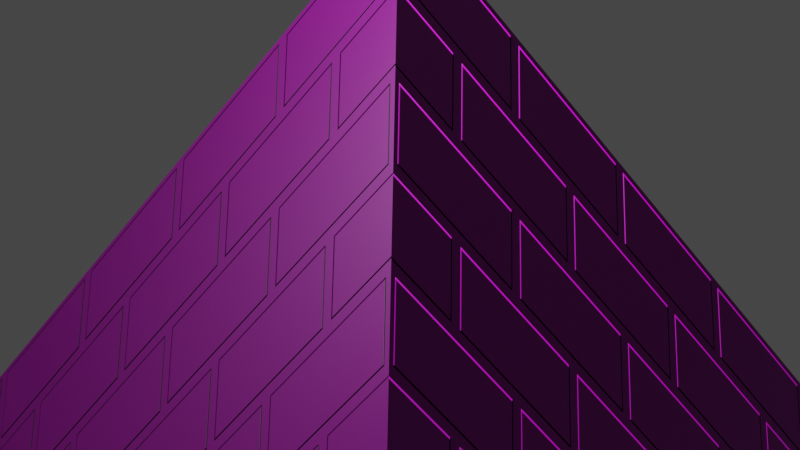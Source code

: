 # Source: untitled.blend  (saved by Blender 3.0.42; exported with 4.5.12 LTS)
import bpy
from mathutils import Matrix  # noqa: F401  (used for matrix-valued properties, if any)

bpy.ops.wm.read_factory_settings(use_empty=True)
scene = bpy.context.scene
scene.name = 'Scene'

# ---- collections
col_collection = bpy.data.collections.new('Collection'); scene.collection.children.link(col_collection)

# ---- images (referenced by path relative to the original .blend; pixels are not part of the script)
import os
ASSET_DIR = os.environ.get("B2B_ASSET_DIR", "")  # directory of the original .blend (textures are referenced by path, not embedded)
HERE = os.path.dirname(os.path.abspath(__file__))  # packed textures are extracted next to this script under _unpacked/

def load_image(name, relpath, width, height, colorspace="sRGB"):
    """Load a texture the original file referenced (path relative to the .blend, or extracted next to this script)."""
    p = next((c for c in (os.path.join(HERE, relpath), os.path.join(ASSET_DIR, relpath)) if relpath and os.path.exists(c)), "")
    if p:
        img = bpy.data.images.load(p, check_existing=True)
        img.name = name
    else:  # same state as the original file: an image datablock whose file is absent (Cycles renders it pink)
        img = bpy.data.images.new(name, width, height)
        img.source = "FILE"
        img.filepath = "//" + (relpath or name)
    img.colorspace_settings.name = colorspace
    return img
img_sandstone_cracks_diff_4k_jpg = load_image('sandstone_cracks_diff_4k.jpg', 'Pyramid Texures/sandstone_cracks_diff_4k.jpg', 1024, 1024, 'sRGB')
img_sandstone_cracks_disp_4k_png = load_image('sandstone_cracks_disp_4k.png', 'Pyramid Texures/sandstone_cracks_disp_4k.png', 1024, 1024, 'sRGB')

# ---- materials (node trees are filled in below, after node groups)
mat_pyramid = bpy.data.materials.new('pyramid')
mat_pyramid.use_transparent_shadow = False

# ---- material node trees
mat_pyramid.use_nodes = True; mat_pyramid.node_tree.nodes.clear()
_N = mat_pyramid.node_tree.nodes; _L = mat_pyramid.node_tree.links
n0 = _N.new('ShaderNodeBsdfPrincipled'); n0.name = 'Principled BSDF'; n0.location = (10, 300)
n0.distribution = 'GGX'
n0.subsurface_method = 'RANDOM_WALK_SKIN'
n0.inputs[3].default_value = 1.45
n0.inputs[27].default_value = (0.0, 0.0, 0.0, 1.0)
n0.inputs[28].default_value = 1.0
n1 = _N.new('ShaderNodeOutputMaterial'); n1.name = 'Material Output'; n1.location = (300, 300)
n2 = _N.new('ShaderNodeTexImage'); n2.name = 'Image Texture'; n2.location = (-600, 125)
n2.image = img_sandstone_cracks_diff_4k_jpg
n3 = _N.new('ShaderNodeTexImage'); n3.name = 'Image Texture.001'; n3.location = (-367, 33)
n3.image = img_sandstone_cracks_disp_4k_png
n4 = _N.new('ShaderNodeTexImage'); n4.name = 'Image Texture.002'; n4.location = (-737, -490)
n4.image = img_sandstone_cracks_diff_4k_jpg
n5 = _N.new('ShaderNodeNormalMap'); n5.name = 'Normal Map'; n5.location = (-451, -356)
n5.width = 168
n5.inputs[0].default_value = 1.1
n6 = _N.new('ShaderNodeBump'); n6.name = 'Bump'; n6.location = (-233, -305)
n6.inputs[1].default_value = 1.0
n6.inputs[2].default_value = 1.0
n7 = _N.new('ShaderNodeTexBrick'); n7.name = 'Brick Texture'; n7.location = (-881, -73)
_L.new(n0.outputs[0], n1.inputs[0])
_L.new(n2.outputs[0], n0.inputs[0])
_L.new(n4.outputs[0], n5.inputs[1])
_L.new(n5.outputs[0], n6.inputs[4])
_L.new(n7.outputs[0], n6.inputs[3])
_L.new(n6.outputs[0], n0.inputs[5])
n1.is_active_output = True

# ---- world
world_world = bpy.data.worlds.new('World'); scene.world = world_world
world_world.use_nodes = True; world_world.node_tree.nodes.clear()
_N = world_world.node_tree.nodes; _L = world_world.node_tree.links
n0 = _N.new('ShaderNodeOutputWorld'); n0.name = 'World Output'; n0.location = (300, 300)
n1 = _N.new('ShaderNodeBackground'); n1.name = 'Background'; n1.location = (10, 300)
n1.inputs[0].default_value = (0.05088, 0.05088, 0.05088, 1.0)
_L.new(n1.outputs[0], n0.inputs[0])
n0.is_active_output = True
world_world.color = (0.05088, 0.05088, 0.05088)
world_world.use_sun_shadow = False
world_world.sun_shadow_jitter_overblur = 0.0

# ---- cameras
cam_camera = bpy.data.cameras.new('Camera')
cam_camera.clip_end = 100.0
cam_camera.ortho_scale = 7.314

# ---- lights
light_light = bpy.data.lights.new('Light', 'POINT')
light_light.transmission_factor = 0.0
light_light.energy = 1000.0
light_light.shadow_soft_size = 0.1
light_light.shadow_maximum_resolution = 0.006
light_light.use_absolute_resolution = True

# ---- meshes
me_cone = bpy.data.meshes.new('Cone')
me_cone.from_pydata([(0.0, 1.0, -1.0), (1.0, -4.371e-08, -1.0), (-8.742e-08, -1.0, -1.0), (-1.0, 1.192e-08, -1.0), (0.0, 0.0, 1.0)], [], [(0, 4, 1), (1, 4, 2), (0, 1, 2, 3), (2, 4, 3), (3, 4, 0)])
_uv = me_cone.uv_layers.new(name='UVMap')
_uv.uv.foreach_set('vector', [0.25, 0.49, 0.25, 0.25, 0.49, 0.25, 0.49, 0.25, 0.25, 0.25, 0.25, 0.01, 0.75, 0.49, 0.99, 0.25, 0.75, 0.01, 0.51, 0.25, 0.25, 0.01, 0.25, 0.25, 0.01, 0.25, 0.01, 0.25, 0.25, 0.25, 0.25, 0.49])
me_cone.materials.append(mat_pyramid)
me_cone.use_remesh_fix_poles = True
me_cone.use_remesh_preserve_attributes = False
me_cone.update()

# ---- objects
ob_light = bpy.data.objects.new('Light', light_light)
ob_camera = bpy.data.objects.new('Camera', cam_camera)
ob_cone = bpy.data.objects.new('Cone', me_cone)

# ---- transforms, parenting, visibility, modifiers, constraints
ob_light.location = (4.076, 1.005, 5.904)
ob_light.rotation_euler = (0.6503, 0.05522, 1.866)
ob_light.lock_rotations_4d = False
ob_light.empty_display_type = 'ARROWS'
ob_light.color = (0.0, 0.0, 0.0, 0.0)
ob_light.lineart.crease_threshold = 0.0
ob_camera.location = (7.359, -6.926, 4.958)
ob_camera.rotation_euler = (1.109, 0.0, 0.8149)
ob_camera.lock_rotations_4d = False
ob_camera.empty_display_type = 'ARROWS'
ob_camera.color = (0.0, 0.0, 0.0, 0.0)
ob_camera.display_type = 'WIRE'
ob_camera.lineart.crease_threshold = 0.0
ob_cone.location = (0.0, 0.0, 0.0)
ob_cone.rotation_euler = (0.0, 0.0, 0.7854)
ob_cone.scale = (5.416, 5.416, 3.202)

# ---- collection membership
col_collection.objects.link(ob_light)
col_collection.objects.link(ob_camera)
col_collection.objects.link(ob_cone)

# ---- scene / render settings (as saved in the file)
scene.camera = ob_camera
scene.frame_start = 1; scene.frame_end = 250; scene.frame_set(1)
scene.render.engine = 'BLENDER_EEVEE_NEXT'
scene.cycles.sampling_pattern = 'TABULATED_SOBOL'
scene.cycles.use_light_tree = False
scene.view_settings.view_transform = 'Filmic'
bpy.context.view_layer.update()
